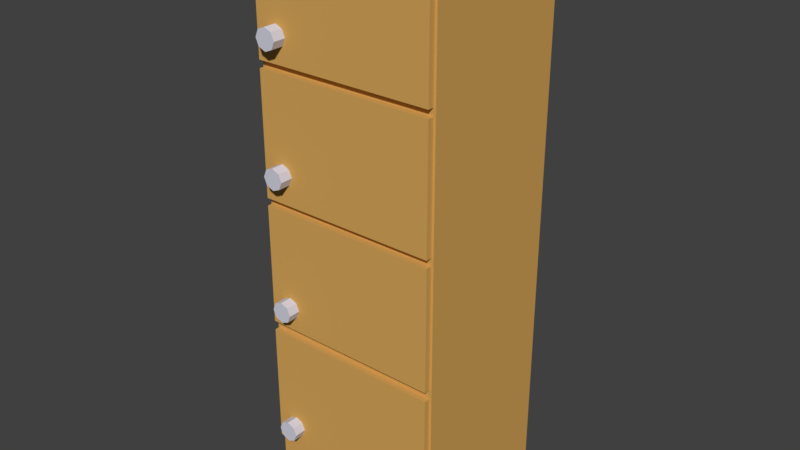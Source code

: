 # Source: SCHRANK_27.blend  (saved by Blender 2.79.0; exported with 4.5.12 LTS)
import bpy
from mathutils import Matrix  # noqa: F401  (used for matrix-valued properties, if any)

bpy.ops.wm.read_factory_settings(use_empty=True)
scene = bpy.context.scene
scene.name = 'Scene'

# ---- collections
col_collection_1 = bpy.data.collections.new('Collection 1'); scene.collection.children.link(col_collection_1)

# ---- materials (node trees are filled in below, after node groups)
mat_material_007 = bpy.data.materials.new('Material.007')
mat_material_007.alpha_threshold = 0.0
mat_material_007.use_transparent_shadow = False
mat_material_007.diffuse_color = (0.6738, 0.3795, 0.1015, 1.0)
mat_material_007.roughness = 0.5
mat_material_007.line_color = (0.0, 0.0, 0.0, 1.0)
mat_material_005 = bpy.data.materials.new('Material.005')
mat_material_005.alpha_threshold = 0.0
mat_material_005.use_transparent_shadow = False
mat_material_005.diffuse_color = (0.6517, 0.6513, 0.7516, 1.0)
mat_material_005.roughness = 0.5

# ---- material node trees

# ---- world
world_world = bpy.data.worlds.new('World'); scene.world = world_world
world_world.color = (0.05088, 0.05088, 0.05088)
world_world.use_sun_shadow = False
world_world.sun_shadow_jitter_overblur = 0.0
world_world.cycles.sampling_method = 'MANUAL'

# ---- meshes
me_cube_000 = bpy.data.meshes.new('Cube.000')
me_cube_000.from_pydata([(-0.7688, 0.3759, -83.58), (0.7471, 0.3759, -83.58), (-0.7688, -0.4568, -83.58), (0.7471, -0.4568, -83.58), (0.7471, 0.3759, -68.39), (0.7471, -0.4568, 97.99), (0.7471, 0.3759, 97.99), (0.7471, -0.4568, -68.39), (0.9292, -0.3985, 25.16), (0.6611, -0.3985, 25.16), (0.9292, -0.3846, 22.75), (0.6611, -0.3846, 22.75), (0.9292, -0.3512, 21.75), (0.6611, -0.3512, 21.75), (0.9292, -0.3178, 22.75), (0.6611, -0.3178, 22.75), (0.9292, -0.304, 25.16), (0.6611, -0.304, 25.16), (0.9292, -0.3178, 27.56), (0.6611, -0.3178, 27.56), (0.9292, -0.3512, 28.56), (0.6611, -0.3512, 28.56), (0.9292, -0.3846, 27.56), (0.6611, -0.3846, 27.56), (-0.7688, -0.4568, -68.39), (-0.7688, -0.4568, 97.99), (-0.7688, 0.3759, -68.39), (-0.7688, 0.3759, 97.99), (0.7471, 0.3759, 56.4), (0.7471, 0.3759, 14.8), (0.7471, 0.3759, -26.8), (0.7471, -0.4568, 56.4), (0.7471, -0.4568, 14.8), (0.7471, -0.4568, -26.8), (-0.7688, -0.4568, 56.4), (-0.7688, -0.4568, 14.8), (-0.7688, -0.4568, -26.8), (-0.7688, 0.3759, 56.4), (-0.7688, 0.3759, 14.8), (-0.7688, 0.3759, -26.8), (0.7471, 0.3759, 15.99), (0.7471, -0.4568, 15.99), (-0.7688, -0.4568, 15.99), (-0.7688, 0.3759, 15.99), (0.7471, 0.3759, 57.58), (0.7471, -0.4568, 57.58), (-0.7688, -0.4568, 57.58), (-0.7688, 0.3759, 57.58), (0.7471, 0.3759, -25.61), (0.7471, -0.4568, -25.61), (-0.7688, -0.4568, -25.61), (-0.7688, 0.3759, -25.61), (0.7471, 0.3759, 55.14), (0.7471, -0.4568, 55.14), (-0.7688, -0.4568, 55.14), (-0.7688, 0.3759, 55.14), (0.7471, 0.3759, 13.54), (0.7471, -0.4568, 13.54), (-0.7688, -0.4568, 13.54), (-0.7688, 0.3759, 13.54), (0.7471, 0.3759, -28.65), (0.7471, -0.4568, -28.65), (-0.7688, -0.4568, -28.65), (-0.7688, 0.3759, -28.65), (0.9292, -0.3985, 65.6), (0.6611, -0.3985, 65.6), (0.9292, -0.3846, 63.19), (0.6611, -0.3846, 63.19), (0.9292, -0.3512, 62.2), (0.6611, -0.3512, 62.2), (0.9292, -0.3178, 63.19), (0.6611, -0.3178, 63.19), (0.9292, -0.304, 65.6), (0.6611, -0.304, 65.6), (0.9292, -0.3178, 68.01), (0.6611, -0.3178, 68.01), (0.9292, -0.3512, 69.0), (0.6611, -0.3512, 69.0), (0.9292, -0.3846, 68.01), (0.6611, -0.3846, 68.01), (0.9213, -0.3941, -18.19), (0.6532, -0.3941, -18.19), (0.9213, -0.3803, -20.6), (0.6532, -0.3803, -20.6), (0.9213, -0.3469, -21.59), (0.6532, -0.3469, -21.59), (0.9213, -0.3135, -20.6), (0.6532, -0.3135, -20.6), (0.9213, -0.2996, -18.19), (0.6532, -0.2996, -18.19), (0.9213, -0.3135, -15.78), (0.6532, -0.3135, -15.78), (0.9213, -0.3469, -14.79), (0.6532, -0.3469, -14.79), (0.9213, -0.3803, -15.78), (0.6532, -0.3803, -15.78), (0.9213, -0.3941, -61.79), (0.6532, -0.3941, -61.79), (0.9213, -0.3803, -64.2), (0.6532, -0.3803, -64.2), (0.9213, -0.3469, -65.2), (0.6532, -0.3469, -65.2), (0.9213, -0.3135, -64.2), (0.6532, -0.3135, -64.2), (0.9213, -0.2996, -61.79), (0.6532, -0.2996, -61.79), (0.9213, -0.3135, -59.39), (0.6532, -0.3135, -59.39), (0.9213, -0.3469, -58.39), (0.6532, -0.3469, -58.39), (0.9213, -0.3803, -59.39), (0.6532, -0.3803, -59.39), (0.7471, 0.3661, -83.58), (0.7471, -0.447, -83.58), (0.7471, 0.3661, -68.39), (0.7471, -0.447, -68.39), (0.7471, -0.447, 97.99), (0.7471, 0.3661, 97.99), (-0.7688, 0.3661, -68.39), (-0.7688, -0.447, -68.39), (-0.7688, -0.447, 97.99), (-0.7688, 0.3661, 97.99), (-0.7688, 0.3661, -83.58), (-0.7688, -0.447, -83.58), (-0.7688, -0.447, -26.8), (-0.7688, 0.3661, -26.8), (-0.7688, -0.447, 14.8), (-0.7688, 0.3661, 14.8), (-0.7688, -0.447, 56.4), (-0.7688, 0.3661, 56.4), (-0.7688, -0.447, 15.99), (-0.7688, 0.3661, 15.99), (-0.7688, -0.447, 57.58), (-0.7688, 0.3661, 57.58), (-0.7688, -0.447, -25.61), (-0.7688, 0.3661, -25.61), (-0.7688, -0.447, 55.14), (-0.7688, 0.3661, 55.14), (-0.7688, -0.447, 13.54), (-0.7688, 0.3661, 13.54), (-0.7688, -0.447, -28.65), (-0.7688, 0.3661, -28.65), (0.7471, 0.3661, 57.58), (0.7471, -0.447, 57.58), (0.7471, 0.3661, 55.14), (0.7471, -0.447, 55.14), (0.7471, 0.3661, 15.99), (0.7471, -0.447, 15.99), (0.7471, 0.3661, 13.54), (0.7471, -0.447, 13.54), (0.7471, 0.3661, -25.61), (0.7471, -0.447, -25.61), (0.7471, 0.3661, -28.65), (0.7471, -0.447, -28.65), (0.7471, 0.3661, -26.8), (0.7471, -0.447, -26.8), (0.7471, 0.3661, 14.8), (0.7471, -0.447, 14.8), (0.7471, 0.3661, 56.4), (0.7471, -0.447, 56.4), (0.8077, 0.3661, -68.39), (0.8077, -0.447, -68.39), (0.8077, -0.447, 97.99), (0.8077, 0.3661, 97.99), (0.8077, 0.3661, 57.58), (0.8077, -0.447, 57.58), (0.8077, 0.3661, 55.14), (0.8077, -0.447, 55.14), (0.8077, 0.3661, 15.99), (0.8077, -0.447, 15.99), (0.8077, 0.3661, 13.54), (0.8077, -0.447, 13.54), (0.8077, 0.3661, -25.61), (0.8077, -0.447, -25.61), (0.8077, 0.3661, -28.65), (0.8077, -0.447, -28.65)], [], [(118, 26, 0, 122), (47, 27, 6, 44), (115, 7, 3, 113), (120, 25, 5, 116), (8, 9, 11, 10), (10, 11, 13, 12), (12, 13, 15, 14), (14, 15, 17, 16), (16, 17, 19, 18), (18, 19, 21, 20), (11, 9, 23, 21, 19, 17, 15, 13), (20, 21, 23, 22), (22, 23, 9, 8), (8, 10, 12, 14, 16, 18, 20, 22), (133, 121, 27, 47), (122, 0, 1, 112), (2, 3, 7, 24), (26, 4, 1, 0), (45, 5, 25, 46), (61, 33, 36, 62), (57, 32, 35, 58), (53, 31, 34, 54), (141, 125, 39, 63), (139, 127, 38, 59), (137, 129, 37, 55), (63, 39, 30, 60), (59, 38, 29, 56), (55, 37, 28, 52), (38, 43, 40, 29), (127, 131, 43, 38), (32, 41, 42, 35), (31, 45, 46, 34), (129, 133, 47, 37), (37, 47, 44, 28), (39, 51, 48, 30), (125, 135, 51, 39), (33, 49, 50, 36), (43, 55, 52, 40), (131, 137, 55, 43), (41, 53, 54, 42), (51, 59, 56, 48), (135, 139, 59, 51), (49, 57, 58, 50), (26, 63, 60, 4), (118, 141, 63, 26), (7, 61, 62, 24), (64, 65, 67, 66), (66, 67, 69, 68), (68, 69, 71, 70), (70, 71, 73, 72), (72, 73, 75, 74), (74, 75, 77, 76), (67, 65, 79, 77, 75, 73, 71, 69), (76, 77, 79, 78), (78, 79, 65, 64), (64, 66, 68, 70, 72, 74, 76, 78), (80, 81, 83, 82), (82, 83, 85, 84), (84, 85, 87, 86), (86, 87, 89, 88), (88, 89, 91, 90), (90, 91, 93, 92), (83, 81, 95, 93, 91, 89, 87, 85), (92, 93, 95, 94), (94, 95, 81, 80), (80, 82, 84, 86, 88, 90, 92, 94), (96, 97, 99, 98), (98, 99, 101, 100), (100, 101, 103, 102), (102, 103, 105, 104), (104, 105, 107, 106), (106, 107, 109, 108), (99, 97, 111, 109, 107, 105, 103, 101), (108, 109, 111, 110), (110, 111, 97, 96), (96, 98, 100, 102, 104, 106, 108, 110), (117, 142, 44, 6), (147, 145, 53, 41), (151, 149, 57, 49), (115, 153, 61, 7), (153, 155, 33, 61), (155, 151, 49, 33), (149, 157, 32, 57), (157, 147, 41, 32), (145, 159, 31, 53), (159, 143, 45, 31), (28, 44, 142, 158), (158, 142, 143, 159), (52, 28, 158, 144), (144, 158, 159, 145), (29, 40, 146, 156), (156, 146, 147, 157), (56, 29, 156, 148), (148, 156, 157, 149), (30, 48, 150, 154), (154, 150, 151, 155), (60, 30, 154, 152), (152, 154, 155, 153), (4, 60, 152, 114), (145, 147, 169, 167), (48, 56, 148, 150), (147, 146, 168, 169), (40, 52, 144, 146), (117, 116, 162, 163), (5, 45, 143, 116), (146, 144, 166, 168), (24, 62, 140, 119), (119, 140, 141, 118), (50, 58, 138, 134), (134, 138, 139, 135), (42, 54, 136, 130), (130, 136, 137, 131), (36, 50, 134, 124), (124, 134, 135, 125), (34, 46, 132, 128), (128, 132, 133, 129), (35, 42, 130, 126), (126, 130, 131, 127), (54, 34, 128, 136), (136, 128, 129, 137), (58, 35, 126, 138), (138, 126, 127, 139), (62, 36, 124, 140), (140, 124, 125, 141), (2, 123, 113, 3), (123, 122, 112, 113), (46, 25, 120, 132), (132, 120, 121, 133), (27, 121, 117, 6), (121, 120, 116, 117), (4, 114, 112, 1), (114, 115, 113, 112), (24, 119, 123, 2), (119, 118, 122, 123), (160, 174, 175, 161), (172, 170, 171, 173), (168, 166, 167, 169), (162, 165, 164, 163), (116, 143, 165, 162), (148, 149, 171, 170), (142, 117, 163, 164), (114, 152, 174, 160), (143, 142, 164, 165), (153, 115, 161, 175), (151, 150, 172, 173), (150, 148, 170, 172), (115, 114, 160, 161), (144, 145, 167, 166), (149, 151, 173, 171), (152, 153, 175, 174)])
me_cube_000.polygons.foreach_set('material_index', [0, 0, 0, 0, 1, 1, 1, 1, 1, 1, 1, 1, 1, 1, 0, 0, 0, 0, 0, 0, 0, 0, 0, 0, 0, 0, 0, 0, 0, 0, 0, 0, 0, 0, 0, 0, 0, 0, 0, 0, 0, 0, 0, 0, 0, 0, 1, 1, 1, 1, 1, 1, 1, 1, 1, 1, 1, 1, 1, 1, 1, 1, 1, 1, 1, 1, 1, 1, 1, 1, 1, 1, 1, 1, 1, 1, 0, 0, 0, 0, 0, 0, 0, 0, 0, 0, 0, 0, 0, 0, 0, 0, 0, 0, 0, 0, 0, 0, 0, 0, 0, 0, 0, 0, 0, 0, 0, 0, 0, 0, 0, 0, 0, 0, 0, 0, 0, 0, 0, 0, 0, 0, 0, 0, 0, 0, 0, 0, 0, 0, 0, 0, 0, 0, 0, 0, 0, 0, 0, 0, 0, 0, 0, 0, 0, 0, 0, 0, 0, 0])
me_cube_000.materials.append(mat_material_007)
me_cube_000.materials.append(mat_material_005)
me_cube_000.use_remesh_preserve_volume = False
me_cube_000.use_remesh_preserve_attributes = False
me_cube_000.use_mirror_vertex_groups = False
me_cube_000.update()

# ---- objects
ob_cube_001 = bpy.data.objects.new('Cube.001', me_cube_000)

# ---- transforms, parenting, visibility, modifiers, constraints
ob_cube_001.location = (-1.36, 0.0, 2.068)
ob_cube_001.rotation_euler = (0.0, -0.0, -1.571)
ob_cube_001.scale = (1.0, 2.15, 0.02984)
ob_cube_001.lock_rotations_4d = False
ob_cube_001.empty_display_type = 'ARROWS'
ob_cube_001.lineart.crease_threshold = 0.0

# ---- collection membership
col_collection_1.objects.link(ob_cube_001)

# ---- scene / render settings (as saved in the file)
scene.frame_start = 1; scene.frame_end = 250; scene.frame_set(1)
scene.render.engine = 'BLENDER_EEVEE_NEXT'
scene.render.resolution_percentage = 50
scene.render.dither_intensity = 0.0
scene.cycles.use_denoising = False
scene.cycles.samples = 128
scene.cycles.sampling_pattern = 'TABULATED_SOBOL'
scene.cycles.use_adaptive_sampling = False
scene.cycles.use_light_tree = False
scene.cycles.blur_glossy = 0.0
scene.cycles.sample_clamp_indirect = 0.0
scene.view_settings.view_transform = 'Standard'
bpy.context.view_layer.update()

# ---- added for rendering (the .blend has no active camera and no usable light): camera, sun
cam_auto = bpy.data.cameras.new('AutoCamera')
cam_auto.lens = 50.0
cam_auto.sensor_width = 36.0
cam_auto.clip_end = 1000.0
ob_auto_camera = bpy.data.objects.new('AutoCamera', cam_auto)
scene.collection.objects.link(ob_auto_camera)
ob_auto_camera.location = (4.0611, -6.68959, 6.68983)
ob_auto_camera.rotation_euler = (1.09748, -7.21219e-08, 0.694738)
scene.camera = ob_auto_camera
light_auto_sun = bpy.data.lights.new('AutoSun', 'SUN')
light_auto_sun.energy = 3.0
light_auto_sun.angle = 0.0523599
ob_auto_sun = bpy.data.objects.new('AutoSun', light_auto_sun)
scene.collection.objects.link(ob_auto_sun)
ob_auto_sun.rotation_euler = (0.872665, 0.174533, 0.523599)
bpy.context.view_layer.update()
